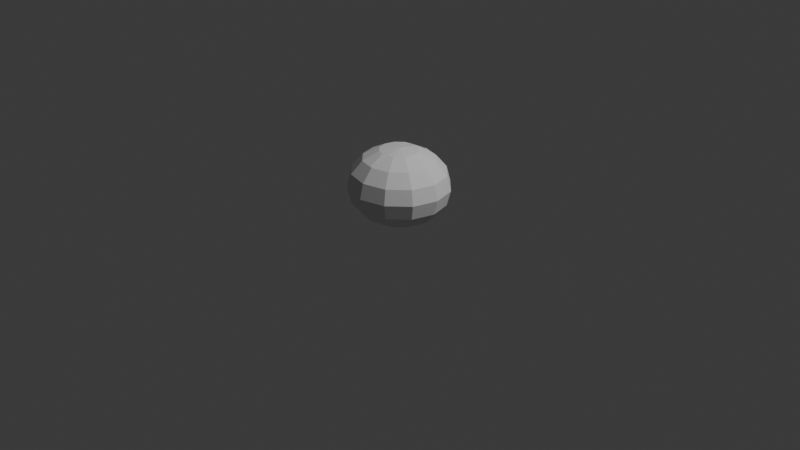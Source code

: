 # Source: boule_001.blend  (saved by Blender 5.1.30; exported with 4.5.12 LTS)
import bpy
from mathutils import Matrix  # noqa: F401  (used for matrix-valued properties, if any)

bpy.ops.wm.read_factory_settings(use_empty=True)
scene = bpy.context.scene
scene.name = 'Scene'

# ---- collections
col_collection = bpy.data.collections.new('Collection'); scene.collection.children.link(col_collection)

# ---- world
world_world = bpy.data.worlds.new('World'); scene.world = world_world
world_world.use_nodes = True; world_world.node_tree.nodes.clear()
_N = world_world.node_tree.nodes; _L = world_world.node_tree.links
n0 = _N.new('ShaderNodeOutputWorld'); n0.name = 'World Output'; n0.location = (200, 100)
n1 = _N.new('ShaderNodeBackground'); n1.name = 'Background'; n1.location = (-200, 100)
n1.inputs[0].default_value = (0.05088, 0.05088, 0.05088, 1.0)
_L.new(n1.outputs[0], n0.inputs[0])
n0.is_active_output = True
world_world.color = (0.05088, 0.05088, 0.05088)
world_world.sun_shadow_jitter_overblur = 0.0

# ---- cameras
cam_camera = bpy.data.cameras.new('Camera')
cam_camera.clip_end = 100.0
cam_camera.ortho_scale = 7.314

# ---- lights
light_light = bpy.data.lights.new('Light', 'POINT')
light_light.energy = 1000.0
light_light.shadow_soft_size = 0.1

# ---- meshes
me_boule_001 = bpy.data.meshes.new('boule_001')
me_boule_001.from_pydata([(-0.03, -0.35, 0.58), (0.0, 0.3677, 0.6699), (-0.03, 0.35, 0.58), (0.0, 0.52, 0.38), (0.0, 0.0, 0.0), (0.03, -0.35, 0.58), (0.1033, 0.1723, 0.7588), (0.1909, 0.3184, 0.6699), (0.03, 0.35, 0.58), (0.2494, 0.4161, 0.5369), (0.27, 0.4503, 0.38), (0.2494, 0.4161, 0.2231), (0.1909, 0.3184, 0.09009), (0.1033, 0.1723, 0.0), (0.179, 0.0995, 0.7588), (0.3307, 0.1838, 0.6699), (0.4321, 0.2402, 0.5369), (0.4677, 0.26, 0.38), (0.4321, 0.2402, 0.2231), (0.3307, 0.1838, 0.09009), (0.179, 0.0995, 0.0), (0.2066, -7.749e-09, 0.7588), (0.3818, -1.55e-08, 0.6699), (0.4989, -1.55e-08, 0.5369), (0.54, 0.0, 0.38), (0.4989, -1.55e-08, 0.2231), (0.3818, -1.55e-08, 0.09009), (0.2066, -7.749e-09, 0.0), (0.179, -0.0995, 0.7588), (0.3307, -0.1838, 0.6699), (0.4321, -0.2402, 0.5369), (0.4677, -0.26, 0.38), (0.4321, -0.2402, 0.2231), (0.3307, -0.1838, 0.09009), (0.179, -0.0995, 0.0), (0.1033, -0.1723, 0.7588), (0.1909, -0.3184, 0.6699), (0.2494, -0.4161, 0.5369), (0.27, -0.4503, 0.38), (0.2494, -0.4161, 0.2231), (0.1909, -0.3184, 0.09009), (0.1033, -0.1723, 0.0), (-3.219e-08, -0.3677, 0.6699), (0.0, -0.4804, 0.5369), (0.0, -0.52, 0.38), (0.0, -0.4804, 0.2231), (-3.219e-08, -0.3677, 0.09009), (0.0, -0.199, 0.0), (-0.1033, -0.1723, 0.7588), (-0.1909, -0.3184, 0.6699), (-0.2494, -0.4161, 0.5369), (-0.27, -0.4503, 0.38), (-0.2494, -0.4161, 0.2231), (-0.1909, -0.3184, 0.09009), (-0.1033, -0.1723, 0.0), (-0.179, -0.0995, 0.7588), (-0.3307, -0.1838, 0.6699), (-0.4321, -0.2402, 0.5369), (-0.4677, -0.26, 0.38), (-0.4321, -0.2402, 0.2231), (-0.3307, -0.1838, 0.09009), (-0.179, -0.0995, 0.0), (-0.2066, -7.749e-09, 0.7588), (-0.3818, 6.199e-08, 0.6699), (-0.4989, -1.55e-08, 0.5369), (-0.54, 0.0, 0.38), (-0.4989, -1.55e-08, 0.2231), (-0.3818, 6.199e-08, 0.09009), (-0.2066, -7.749e-09, 0.0), (-0.179, 0.0995, 0.7588), (-0.3307, 0.1838, 0.6699), (-0.4321, 0.2402, 0.5369), (-0.4677, 0.26, 0.38), (-0.4321, 0.2402, 0.2231), (-0.3307, 0.1838, 0.09009), (-0.179, 0.0995, 0.0), (-0.1033, 0.1723, 0.7588), (-0.1909, 0.3184, 0.6699), (-0.2494, 0.4161, 0.5369), (-0.27, 0.4503, 0.38), (-0.2494, 0.4161, 0.2231), (-0.1909, 0.3184, 0.09009), (-0.1033, 0.1723, 0.0), (-1.609e-08, 0.4804, 0.5369), (-1.609e-08, 0.4804, 0.2231), (6.437e-08, 0.3677, 0.09009), (-8.047e-09, 0.199, 0.0), (0.03, 0.1913, 0.7588), (0.03, 0.05004, 0.7809), (-8.44e-10, 0.35, 0.6792), (0.03, 0.35, 0.6752), (0.03, 0.01668, 0.7848), (0.03, -1.125e-09, 0.7855), (0.03, -0.01668, 0.7848), (0.03, -0.05004, 0.7809), (0.03, -0.1913, 0.7588), (0.03, -0.35, 0.6752), (-2.881e-08, -0.35, 0.6792), (-0.03, -0.1913, 0.7588), (-0.03, -0.35, 0.6752), (-0.03, -0.05004, 0.7809), (-0.03, -0.01668, 0.7848), (-0.03, -1.125e-09, 0.7855), (-0.03, 0.01668, 0.7848), (-0.03, 0.05004, 0.7809), (-0.03, 0.1913, 0.7588), (-0.03, 0.35, 0.6752)], [], [(86, 85, 12, 13), (84, 3, 10, 11), (83, 1, 7, 9), (87, 88, 6), (4, 86, 13), (85, 84, 11, 12), (3, 83, 9, 10), (6, 7, 1, 89, 90, 87), (4, 13, 20), (12, 11, 18, 19), (10, 9, 16, 17), (7, 6, 14, 15), (13, 12, 19, 20), (11, 10, 17, 18), (9, 7, 15, 16), (14, 6, 88, 91), (17, 16, 23, 24), (15, 14, 21, 22), (20, 19, 26, 27), (18, 17, 24, 25), (16, 15, 22, 23), (21, 14, 91, 92), (4, 20, 27), (19, 18, 25, 26), (27, 26, 33, 34), (25, 24, 31, 32), (23, 22, 29, 30), (28, 21, 92, 93), (4, 27, 34), (26, 25, 32, 33), (24, 23, 30, 31), (22, 21, 28, 29), (30, 29, 36, 37), (35, 28, 93, 94), (4, 34, 41), (33, 32, 39, 40), (31, 30, 37, 38), (29, 28, 35, 36), (34, 33, 40, 41), (32, 31, 38, 39), (4, 41, 47), (40, 39, 45, 46), (38, 37, 43, 44), (97, 42, 36, 35, 95, 96), (41, 40, 46, 47), (39, 38, 44, 45), (37, 36, 42, 43), (94, 95, 35), (48, 49, 42, 97, 99, 98), (47, 46, 53, 54), (45, 44, 51, 52), (43, 42, 49, 50), (48, 98, 100), (4, 47, 54), (46, 45, 52, 53), (44, 43, 50, 51), (54, 53, 60, 61), (52, 51, 58, 59), (50, 49, 56, 57), (100, 101, 55, 48), (4, 54, 61), (53, 52, 59, 60), (51, 50, 57, 58), (49, 48, 55, 56), (101, 102, 62, 55), (4, 61, 68), (60, 59, 66, 67), (58, 57, 64, 65), (56, 55, 62, 63), (61, 60, 67, 68), (59, 58, 65, 66), (57, 56, 63, 64), (67, 66, 73, 74), (65, 64, 71, 72), (63, 62, 69, 70), (68, 67, 74, 75), (66, 65, 72, 73), (64, 63, 70, 71), (69, 62, 102, 103), (4, 68, 75), (75, 74, 81, 82), (73, 72, 79, 80), (71, 70, 77, 78), (76, 69, 103, 104), (4, 75, 82), (74, 73, 80, 81), (72, 71, 78, 79), (70, 69, 76, 77), (80, 79, 3, 84), (78, 77, 1, 83), (76, 104, 105), (4, 82, 86), (81, 80, 84, 85), (79, 78, 83, 3), (89, 1, 77, 76, 105, 106), (82, 81, 85, 86), (102, 101, 100, 98, 99, 0, 2, 106, 105, 104, 103), (106, 2, 8, 90, 89), (92, 91, 88, 87, 90, 8, 5, 96, 95, 94, 93), (97, 96, 5, 0, 99), (2, 0, 5, 8)])
_uv = me_boule_001.uv_layers.new(name='UVMap')
_uv.uv.foreach_set('vector', [0.75, 0.125, 0.75, 0.25, 0.6667, 0.25, 0.6667, 0.125, 0.75, 0.375, 0.75, 0.5, 0.6667, 0.5, 0.6667, 0.375, 0.75, 0.625, 0.75, 0.75, 0.6667, 0.75, 0.6667, 0.625, 0.7258, 0.875, 0.6962, 0.9637, 0.6667, 0.875, 0.7083, 5.96e-08, 0.75, 0.125, 0.6667, 0.125, 0.75, 0.25, 0.75, 0.375, 0.6667, 0.375, 0.6667, 0.25, 0.75, 0.5, 0.75, 0.625, 0.6667, 0.625, 0.6667, 0.5, 0.6667, 0.875, 0.6667, 0.75, 0.75, 0.75, 0.75, 0.7631, 0.7362, 0.7574, 0.7258, 0.875, 0.625, 5.96e-08, 0.6667, 0.125, 0.5833, 0.125, 0.6667, 0.25, 0.6667, 0.375, 0.5833, 0.375, 0.5833, 0.25, 0.6667, 0.5, 0.6667, 0.625, 0.5833, 0.625, 0.5833, 0.5, 0.6667, 0.75, 0.6667, 0.875, 0.5833, 0.875, 0.5833, 0.75, 0.6667, 0.125, 0.6667, 0.25, 0.5833, 0.25, 0.5833, 0.125, 0.6667, 0.375, 0.6667, 0.5, 0.5833, 0.5, 0.5833, 0.375, 0.6667, 0.625, 0.6667, 0.75, 0.5833, 0.75, 0.5833, 0.625, 0.5833, 0.875, 0.6667, 0.875, 0.6371, 0.9637, 0.618, 0.979, 0.5833, 0.5, 0.5833, 0.625, 0.5, 0.625, 0.5, 0.5, 0.5833, 0.75, 0.5833, 0.875, 0.5, 0.875, 0.5, 0.75, 0.5833, 0.125, 0.5833, 0.25, 0.5, 0.25, 0.5, 0.125, 0.5833, 0.375, 0.5833, 0.5, 0.5, 0.5, 0.5, 0.375, 0.5833, 0.625, 0.5833, 0.75, 0.5, 0.75, 0.5, 0.625, 0.5, 0.875, 0.5833, 0.875, 0.5487, 0.979, 0.5356, 0.9819, 0.5417, 5.96e-08, 0.5833, 0.125, 0.5, 0.125, 0.5833, 0.25, 0.5833, 0.375, 0.5, 0.375, 0.5, 0.25, 0.5, 0.125, 0.5, 0.25, 0.4167, 0.25, 0.4167, 0.125, 0.5, 0.375, 0.5, 0.5, 0.4167, 0.5, 0.4167, 0.375, 0.5, 0.625, 0.5, 0.75, 0.4167, 0.75, 0.4167, 0.625, 0.4167, 0.875, 0.5, 0.875, 0.4644, 0.9819, 0.4513, 0.979, 0.4583, 5.96e-08, 0.5, 0.125, 0.4167, 0.125, 0.5, 0.25, 0.5, 0.375, 0.4167, 0.375, 0.4167, 0.25, 0.5, 0.5, 0.5, 0.625, 0.4167, 0.625, 0.4167, 0.5, 0.5, 0.75, 0.5, 0.875, 0.4167, 0.875, 0.4167, 0.75, 0.4167, 0.625, 0.4167, 0.75, 0.3333, 0.75, 0.3333, 0.625, 0.3333, 0.875, 0.4167, 0.875, 0.382, 0.979, 0.3629, 0.9637, 0.375, 5.96e-08, 0.4167, 0.125, 0.3333, 0.125, 0.4167, 0.25, 0.4167, 0.375, 0.3333, 0.375, 0.3333, 0.25, 0.4167, 0.5, 0.4167, 0.625, 0.3333, 0.625, 0.3333, 0.5, 0.4167, 0.75, 0.4167, 0.875, 0.3333, 0.875, 0.3333, 0.75, 0.4167, 0.125, 0.4167, 0.25, 0.3333, 0.25, 0.3333, 0.125, 0.4167, 0.375, 0.4167, 0.5, 0.3333, 0.5, 0.3333, 0.375, 0.2917, 5.96e-08, 0.3333, 0.125, 0.25, 0.125, 0.3333, 0.25, 0.3333, 0.375, 0.25, 0.375, 0.25, 0.25, 0.3333, 0.5, 0.3333, 0.625, 0.25, 0.625, 0.25, 0.5, 0.25, 0.7631, 0.25, 0.75, 0.3333, 0.75, 0.3333, 0.875, 0.2742, 0.875, 0.2638, 0.7574, 0.3333, 0.125, 0.3333, 0.25, 0.25, 0.25, 0.25, 0.125, 0.3333, 0.375, 0.3333, 0.5, 0.25, 0.5, 0.25, 0.375, 0.3333, 0.625, 0.3333, 0.75, 0.25, 0.75, 0.25, 0.625, 0.3038, 0.9637, 0.2742, 0.875, 0.3333, 0.875, 0.1667, 0.875, 0.1667, 0.75, 0.25, 0.75, 0.25, 0.7631, 0.2362, 0.7574, 0.2258, 0.875, 0.25, 0.125, 0.25, 0.25, 0.1667, 0.25, 0.1667, 0.125, 0.25, 0.375, 0.25, 0.5, 0.1667, 0.5, 0.1667, 0.375, 0.25, 0.625, 0.25, 0.75, 0.1667, 0.75, 0.1667, 0.625, 0.1667, 0.875, 0.2258, 0.875, 0.1962, 0.9637, 0.2083, 5.96e-08, 0.25, 0.125, 0.1667, 0.125, 0.25, 0.25, 0.25, 0.375, 0.1667, 0.375, 0.1667, 0.25, 0.25, 0.5, 0.25, 0.625, 0.1667, 0.625, 0.1667, 0.5, 0.1667, 0.125, 0.1667, 0.25, 0.08333, 0.25, 0.08333, 0.125, 0.1667, 0.375, 0.1667, 0.5, 0.08333, 0.5, 0.08333, 0.375, 0.1667, 0.625, 0.1667, 0.75, 0.08333, 0.75, 0.08333, 0.625, 0.1371, 0.9637, 0.118, 0.979, 0.08333, 0.875, 0.1667, 0.875, 0.125, 5.96e-08, 0.1667, 0.125, 0.08333, 0.125, 0.1667, 0.25, 0.1667, 0.375, 0.08333, 0.375, 0.08333, 0.25, 0.1667, 0.5, 0.1667, 0.625, 0.08333, 0.625, 0.08333, 0.5, 0.1667, 0.75, 0.1667, 0.875, 0.08333, 0.875, 0.08333, 0.75, 0.04865, 0.979, 0.03562, 0.9819, 2.98e-08, 0.875, 0.08333, 0.875, 0.04167, 5.96e-08, 0.08333, 0.125, 2.98e-08, 0.125, 0.08333, 0.25, 0.08333, 0.375, 2.98e-08, 0.375, 0.0, 0.25, 0.08333, 0.5, 0.08333, 0.625, 2.98e-08, 0.625, 0.0, 0.5, 0.08333, 0.75, 0.08333, 0.875, 2.98e-08, 0.875, 0.0, 0.75, 0.08333, 0.125, 0.08333, 0.25, 0.0, 0.25, 2.98e-08, 0.125, 0.08333, 0.375, 0.08333, 0.5, 0.0, 0.5, 2.98e-08, 0.375, 0.08333, 0.625, 0.08333, 0.75, 0.0, 0.75, 2.98e-08, 0.625, 1.0, 0.25, 1.0, 0.375, 0.9167, 0.375, 0.9167, 0.25, 1.0, 0.5, 1.0, 0.625, 0.9167, 0.625, 0.9167, 0.5, 1.0, 0.75, 1.0, 0.875, 0.9167, 0.875, 0.9167, 0.75, 1.0, 0.125, 1.0, 0.25, 0.9167, 0.25, 0.9167, 0.125, 1.0, 0.375, 1.0, 0.5, 0.9167, 0.5, 0.9167, 0.375, 1.0, 0.625, 1.0, 0.75, 0.9167, 0.75, 0.9167, 0.625, 0.9167, 0.875, 1.0, 0.875, 0.9644, 0.9819, 0.9513, 0.979, 0.9583, 5.96e-08, 1.0, 0.125, 0.9167, 0.125, 0.9167, 0.125, 0.9167, 0.25, 0.8333, 0.25, 0.8333, 0.125, 0.9167, 0.375, 0.9167, 0.5, 0.8333, 0.5, 0.8333, 0.375, 0.9167, 0.625, 0.9167, 0.75, 0.8333, 0.75, 0.8333, 0.625, 0.8333, 0.875, 0.9167, 0.875, 0.882, 0.979, 0.8629, 0.9637, 0.875, 5.96e-08, 0.9167, 0.125, 0.8333, 0.125, 0.9167, 0.25, 0.9167, 0.375, 0.8333, 0.375, 0.8333, 0.25, 0.9167, 0.5, 0.9167, 0.625, 0.8333, 0.625, 0.8333, 0.5, 0.9167, 0.75, 0.9167, 0.875, 0.8333, 0.875, 0.8333, 0.75, 0.8333, 0.375, 0.8333, 0.5, 0.75, 0.5, 0.75, 0.375, 0.8333, 0.625, 0.8333, 0.75, 0.75, 0.75, 0.75, 0.625, 0.8333, 0.875, 0.8038, 0.9637, 0.7742, 0.875, 0.7917, 5.96e-08, 0.8333, 0.125, 0.75, 0.125, 0.8333, 0.25, 0.8333, 0.375, 0.75, 0.375, 0.75, 0.25, 0.8333, 0.5, 0.8333, 0.625, 0.75, 0.625, 0.75, 0.5, 0.75, 0.7631, 0.75, 0.75, 0.8333, 0.75, 0.8333, 0.875, 0.7742, 0.875, 0.7638, 0.7574, 0.8333, 0.125, 0.8333, 0.25, 0.75, 0.25, 0.75, 0.125, 0.0, 0.0, 0.0, 0.0, 0.0, 0.0, 0.0, 0.0, 0.0, 0.0, 0.0, 0.0, 0.0, 0.0, 0.0, 0.0, 0.0, 0.0, 0.0, 0.0, 0.0, 0.0, 0.0, 0.0, 0.0, 0.0, 0.0, 0.0, 0.0, 0.0, 0.0, 0.0, 0.0, 0.0, 0.0, 0.0, 0.0, 0.0, 0.0, 0.0, 0.0, 0.0, 0.0, 0.0, 0.0, 0.0, 0.0, 0.0, 0.0, 0.0, 0.0, 0.0, 0.0, 0.0, 0.0, 0.0, 0.0, 0.0, 0.0, 0.0, 0.0, 0.0, 0.0, 0.0, 0.0, 0.0, 0.0, 0.0, 0.0, 0.0, 0.0, 0.0])
me_boule_001.materials.append(None)
me_boule_001.update()

# ---- objects
ob_light = bpy.data.objects.new('Light', light_light)
ob_camera = bpy.data.objects.new('Camera', cam_camera)
ob_boule_001 = bpy.data.objects.new('boule_001', me_boule_001)

# ---- transforms, parenting, visibility, modifiers, constraints
ob_light.location = (4.076, 1.005, 5.904)
ob_light.rotation_euler = (0.6503, 0.05522, 1.866)
ob_light.lock_rotations_4d = False
ob_light.empty_display_type = 'ARROWS'
ob_light.color = (0.0, 0.0, 0.0, 0.0)
ob_light.lineart.crease_threshold = 0.0
ob_camera.location = (7.359, -6.926, 4.958)
ob_camera.rotation_euler = (1.109, 0.0, 0.8149)
ob_camera.lock_rotations_4d = False
ob_camera.empty_display_type = 'ARROWS'
ob_camera.color = (0.0, 0.0, 0.0, 0.0)
ob_camera.display_type = 'WIRE'
ob_camera.lineart.crease_threshold = 0.0
ob_boule_001.location = (0.0, 0.0, 0.0)

# ---- collection membership
col_collection.objects.link(ob_light)
col_collection.objects.link(ob_camera)
col_collection.objects.link(ob_boule_001)

# ---- scene / render settings (as saved in the file)
scene.camera = ob_camera
scene.frame_start = 1; scene.frame_end = 250; scene.frame_set(1)
scene.render.engine = 'BLENDER_EEVEE_NEXT'
scene.render.bake_bias = 0.0
scene.render.bake_samples = 0
scene.cycles.sampling_pattern = 'TABULATED_SOBOL'
scene.eevee.use_volume_custom_range = False
bpy.context.view_layer.update()
